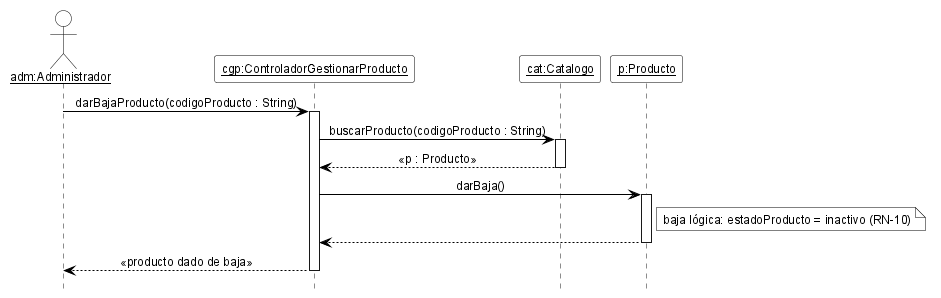

The diagram above was rendered by PlantUML. Its source (embedded in the PNG):
@startuml DSD_CU-04_darBajaProducto
' Diagrama de Secuencia de Diseño (DSD) - CU-04 Gestionar producto - darBajaProducto
' Estilo de los ejemplos de la teoría (introducirArticulo / crearNuevaVenta).
hide footbox
skinparam shadowing false
skinparam defaultFontName Arial
skinparam defaultFontSize 12
skinparam sequenceMessageAlign center
skinparam ArrowColor black
skinparam ParticipantBackgroundColor white
skinparam ParticipantBorderColor black
skinparam ActorBackgroundColor white
skinparam ActorBorderColor black
skinparam LifeLineBorderColor black
skinparam LifeLineBackgroundColor white
skinparam SequenceGroupBackgroundColor white
skinparam SequenceGroupBorderColor black
skinparam SequenceGroupHeaderFontColor black
skinparam NoteBackgroundColor white
skinparam NoteBorderColor black

actor "<u>adm:Administrador</u>" as adm
participant "<u>cgp:ControladorGestionarProducto</u>" as cgp
participant "<u>cat:Catalogo</u>" as cat
participant "<u>p:Producto</u>" as p

adm -> cgp ++ : darBajaProducto(codigoProducto : String)
cgp -> cat ++ : buscarProducto(codigoProducto : String)
cat --> cgp -- : «p : Producto»
cgp -> p ++ : darBaja()
note right of p : baja lógica: estadoProducto = inactivo (RN-10)
p --> cgp --
cgp --> adm -- : «producto dado de baja»

@enduml